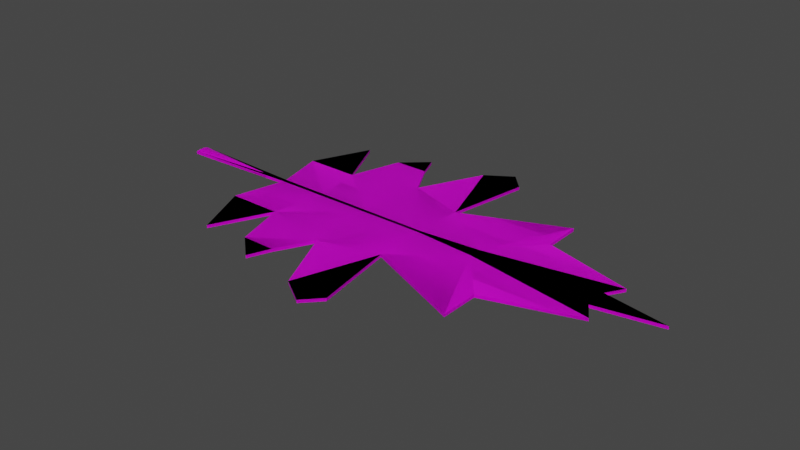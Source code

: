 # Source: leaves.blend  (saved by Blender 2.90.8; exported with 4.5.12 LTS)
import bpy
from mathutils import Matrix  # noqa: F401  (used for matrix-valued properties, if any)

bpy.ops.wm.read_factory_settings(use_empty=True)
scene = bpy.context.scene
scene.name = 'Scene'

# ---- collections
col_collection = bpy.data.collections.new('Collection'); scene.collection.children.link(col_collection)

# ---- images (referenced by path relative to the original .blend; pixels are not part of the script)
import os
ASSET_DIR = os.environ.get("B2B_ASSET_DIR", "")  # directory of the original .blend (textures are referenced by path, not embedded)
HERE = os.path.dirname(os.path.abspath(__file__))  # packed textures are extracted next to this script under _unpacked/

def load_image(name, relpath, width, height, colorspace="sRGB"):
    """Load a texture the original file referenced (path relative to the .blend, or extracted next to this script)."""
    p = next((c for c in (os.path.join(HERE, relpath), os.path.join(ASSET_DIR, relpath)) if relpath and os.path.exists(c)), "")
    if p:
        img = bpy.data.images.load(p, check_existing=True)
        img.name = name
    else:  # same state as the original file: an image datablock whose file is absent (Cycles renders it pink)
        img = bpy.data.images.new(name, width, height)
        img.source = "FILE"
        img.filepath = "//" + (relpath or name)
    img.colorspace_settings.name = colorspace
    return img
img_imphenziapalette01_png_001 = load_image('ImphenziaPalette01.png.001', 'ImphenziaPalette01.png', 1024, 1024, 'sRGB')

# ---- materials (node trees are filled in below, after node groups)
mat_material_001 = bpy.data.materials.new('Material.001')
mat_material_001.alpha_threshold = 0.0
mat_material_001.use_transparent_shadow = False
mat_material_001.line_color = (0.0, 0.0, 0.0, 1.0)

# ---- material node trees
mat_material_001.use_nodes = True; mat_material_001.node_tree.nodes.clear()
_N = mat_material_001.node_tree.nodes; _L = mat_material_001.node_tree.links
n0 = _N.new('ShaderNodeOutputMaterial'); n0.name = 'Material Output'; n0.location = (300, 300)
n1 = _N.new('ShaderNodeBsdfPrincipled'); n1.name = 'Principled BSDF'; n1.location = (10, 300)
n1.distribution = 'GGX'
n1.subsurface_method = 'BURLEY'
n1.inputs[2].default_value = 0.4
n1.inputs[3].default_value = 1.45
n1.inputs[27].default_value = (0.0, 0.0, 0.0, 1.0)
n1.inputs[28].default_value = 1.0
n2 = _N.new('ShaderNodeTexImage'); n2.name = 'Image Texture'; n2.location = (-264, 215)
n2.image = img_imphenziapalette01_png_001
n2.interpolation = 'Closest'
_L.new(n1.outputs[0], n0.inputs[0])
_L.new(n2.outputs[0], n1.inputs[0])
n0.is_active_output = True

# ---- world
world_world = bpy.data.worlds.new('World'); scene.world = world_world
world_world.use_nodes = True; world_world.node_tree.nodes.clear()
_N = world_world.node_tree.nodes; _L = world_world.node_tree.links
n0 = _N.new('ShaderNodeOutputWorld'); n0.name = 'World Output'; n0.location = (300, 300)
n1 = _N.new('ShaderNodeBackground'); n1.name = 'Background'; n1.location = (10, 300)
n1.inputs[0].default_value = (0.05088, 0.05088, 0.05088, 1.0)
_L.new(n1.outputs[0], n0.inputs[0])
n0.is_active_output = True
world_world.color = (0.05088, 0.05088, 0.05088)
world_world.use_sun_shadow = False
world_world.sun_shadow_jitter_overblur = 0.0

# ---- meshes
me_plane = bpy.data.meshes.new('Plane')
me_plane.from_pydata([(-1.0, -0.1134, 0.0), (1.0, -0.03586, 0.0), (7.834, 0.0, -1.49e-08), (6.954, -0.4801, -1.49e-08), (0.7813, -0.8763, -0.01451), (5.463, -0.9178, -0.01451), (1.819, -0.03292, 0.0), (1.667, -0.8731, -0.01451), (1.211, -1.84, -0.01451), (2.7, -0.02977, 0.0), (2.82, -1.161, -0.0009691), (1.927, -1.745, -0.01451), (2.489, -1.743, -0.01451), (2.341, -2.115, -0.01451), (3.784, -0.02589, 0.0), (3.79, -0.8655, -0.01451), (3.315, -2.243, -0.01451), (4.024, -2.24, -0.01451), (3.754, -2.528, -0.01451), (4.794, -0.1036, 0.0), (5.461, -1.563, -0.01451), (-0.9531, 0.0, 0.03822), (0.5242, 0.0, 0.0), (6.78, -0.1936, -1.49e-08), (1.344, 0.0, 0.0), (2.225, 0.0, 0.0), (3.309, 0.0, 0.0), (4.323, 0.0, 0.0), (-0.953, 0.0, 0.08822), (-0.9999, -0.1142, 0.04999), (1.0, -0.03665, 0.04999), (4.794, -0.1044, 0.04999), (6.955, -0.4809, 0.04999), (6.78, -0.1944, 0.04999), (7.834, 0.0, 0.04999), (5.462, -1.564, 0.03549), (5.463, -0.9186, 0.03549), (0.7814, -0.8771, 0.03549), (1.82, -0.03372, 0.04999), (1.667, -0.8739, 0.03549), (2.82, -1.161, 0.04902), (2.7, -0.03057, 0.04999), (1.211, -1.841, 0.03549), (1.927, -1.745, 0.03549), (2.489, -1.743, 0.03549), (3.791, -0.8663, 0.03549), (3.784, -0.02669, 0.04999), (2.341, -2.116, 0.03549), (4.323, 0.0, 0.04999), (3.316, -2.244, 0.03549), (4.024, -2.241, 0.03549), (3.754, -2.529, 0.03549), (0.5243, 0.0, 0.04999), (1.344, 0.0, 0.04999), (2.225, 0.0, 0.04999), (3.309, 0.0, 0.04999)], [], [(27, 23, 3, 19), (6, 7, 4, 1), (9, 10, 7, 6), (22, 24, 6, 1), (7, 8, 4), (14, 15, 10, 9), (24, 25, 9, 6), (10, 12, 11, 7), (12, 13, 11), (19, 20, 15, 14), (25, 26, 14, 9), (15, 17, 16, 10), (17, 18, 16), (19, 3, 5), (26, 27, 19, 14), (23, 27, 2), (0, 21, 22, 1), (19, 5, 20), (48, 31, 32, 33), (38, 30, 37, 39), (41, 38, 39, 40), (52, 30, 38, 53), (39, 37, 42), (46, 41, 40, 45), (53, 38, 41, 54), (40, 39, 43, 44), (44, 43, 47), (31, 46, 45, 35), (54, 41, 46, 55), (45, 40, 49, 50), (50, 49, 51), (31, 36, 32), (55, 46, 31, 48), (33, 34, 48), (29, 30, 52, 28), (31, 35, 36), (1, 4, 37, 30), (13, 12, 44, 47), (21, 0, 29, 28), (15, 20, 35, 45), (0, 1, 30, 29), (12, 10, 40, 44), (7, 11, 43, 39), (17, 15, 45, 50), (23, 2, 34, 33), (3, 23, 33, 32), (10, 16, 49, 40), (20, 5, 36, 35), (4, 8, 42, 37), (16, 18, 51, 49), (5, 3, 32, 36), (11, 13, 47, 43), (8, 7, 39, 42), (18, 17, 50, 51)])
_uv = me_plane.uv_layers.new(name='UVMap')
_uv.uv.foreach_set('vector', [0.3356, 0.5836, 0.3356, 0.5836, 0.3356, 0.5836, 0.3356, 0.5836, 0.3356, 0.5836, 0.3356, 0.5836, 0.3356, 0.5836, 0.3356, 0.5836, 0.3356, 0.5836, 0.3356, 0.5836, 0.3356, 0.5836, 0.3356, 0.5836, 0.4532, 0.5246, 0.4532, 0.5246, 0.4532, 0.5246, 0.4532, 0.5246, 0.3356, 0.5836, 0.3356, 0.5836, 0.3356, 0.5836, 0.3356, 0.5836, 0.3356, 0.5836, 0.3356, 0.5836, 0.3356, 0.5836, 0.4532, 0.5246, 0.4532, 0.5246, 0.4532, 0.5246, 0.4532, 0.5246, 0.3356, 0.5836, 0.3356, 0.5836, 0.3356, 0.5836, 0.3356, 0.5836, 0.3356, 0.5836, 0.3356, 0.5836, 0.3356, 0.5836, 0.3356, 0.5836, 0.3356, 0.5836, 0.3356, 0.5836, 0.3356, 0.5836, 0.4532, 0.5246, 0.4532, 0.5246, 0.4532, 0.5246, 0.4532, 0.5246, 0.3356, 0.5836, 0.3356, 0.5836, 0.3356, 0.5836, 0.3356, 0.5836, 0.3356, 0.5836, 0.3356, 0.5836, 0.3356, 0.5836, 0.3356, 0.5836, 0.3356, 0.5836, 0.3356, 0.5836, 0.4532, 0.5246, 0.4532, 0.5246, 0.4532, 0.5246, 0.4532, 0.5246, 0.3356, 0.5836, 0.3356, 0.5836, 0.3356, 0.5836, 0.4532, 0.5246, 0.4532, 0.5246, 0.4532, 0.5246, 0.4532, 0.5246, 0.3356, 0.5836, 0.3356, 0.5836, 0.3356, 0.5836, 0.3356, 0.5836, 0.3356, 0.5836, 0.3356, 0.5836, 0.3356, 0.5836, 0.3356, 0.5836, 0.3356, 0.5836, 0.3356, 0.5836, 0.3356, 0.5836, 0.3356, 0.5836, 0.3356, 0.5836, 0.3356, 0.5836, 0.3356, 0.5836, 0.4532, 0.5246, 0.4532, 0.5246, 0.4532, 0.5246, 0.4532, 0.5246, 0.3356, 0.5836, 0.3356, 0.5836, 0.3356, 0.5836, 0.3356, 0.5836, 0.3356, 0.5836, 0.3356, 0.5836, 0.3356, 0.5836, 0.4532, 0.5246, 0.4532, 0.5246, 0.4532, 0.5246, 0.4532, 0.5246, 0.3356, 0.5836, 0.3356, 0.5836, 0.3356, 0.5836, 0.3356, 0.5836, 0.3356, 0.5836, 0.3356, 0.5836, 0.3356, 0.5836, 0.3356, 0.5836, 0.3356, 0.5836, 0.3356, 0.5836, 0.3356, 0.5836, 0.4532, 0.5246, 0.4532, 0.5246, 0.4532, 0.5246, 0.4532, 0.5246, 0.3356, 0.5836, 0.3356, 0.5836, 0.3356, 0.5836, 0.3356, 0.5836, 0.3356, 0.5836, 0.3356, 0.5836, 0.3356, 0.5836, 0.3356, 0.5836, 0.3356, 0.5836, 0.3356, 0.5836, 0.4532, 0.5246, 0.4532, 0.5246, 0.4532, 0.5246, 0.4532, 0.5246, 0.3356, 0.5836, 0.3356, 0.5836, 0.3356, 0.5836, 0.4532, 0.5246, 0.4532, 0.5246, 0.4532, 0.5246, 0.4532, 0.5246, 0.3356, 0.5836, 0.3356, 0.5836, 0.3356, 0.5836, 0.3356, 0.5836, 0.3356, 0.5836, 0.3356, 0.5836, 0.3356, 0.5836, 0.3356, 0.5836, 0.3356, 0.5836, 0.3356, 0.5836, 0.3356, 0.5836, 0.4532, 0.5246, 0.4532, 0.5246, 0.4532, 0.5246, 0.4532, 0.5246, 0.3356, 0.5836, 0.3356, 0.5836, 0.3356, 0.5836, 0.3356, 0.5836, 0.4532, 0.5246, 0.4532, 0.5246, 0.4532, 0.5246, 0.4532, 0.5246, 0.3356, 0.5836, 0.3356, 0.5836, 0.3356, 0.5836, 0.3356, 0.5836, 0.3356, 0.5836, 0.3356, 0.5836, 0.3356, 0.5836, 0.3356, 0.5836, 0.3356, 0.5836, 0.3356, 0.5836, 0.3356, 0.5836, 0.3356, 0.5836, 0.3356, 0.5836, 0.3356, 0.5836, 0.3356, 0.5836, 0.3356, 0.5836, 0.3356, 0.5836, 0.3356, 0.5836, 0.3356, 0.5836, 0.3356, 0.5836, 0.3356, 0.5836, 0.3356, 0.5836, 0.3356, 0.5836, 0.3356, 0.5836, 0.3356, 0.5836, 0.3356, 0.5836, 0.3356, 0.5836, 0.3356, 0.5836, 0.3356, 0.5836, 0.3356, 0.5836, 0.3356, 0.5836, 0.3356, 0.5836, 0.3356, 0.5836, 0.3356, 0.5836, 0.3356, 0.5836, 0.3356, 0.5836, 0.3356, 0.5836, 0.3356, 0.5836, 0.3356, 0.5836, 0.3356, 0.5836, 0.3356, 0.5836, 0.3356, 0.5836, 0.3356, 0.5836, 0.3356, 0.5836, 0.3356, 0.5836, 0.3356, 0.5836, 0.3356, 0.5836, 0.3356, 0.5836, 0.3356, 0.5836, 0.3356, 0.5836, 0.3356, 0.5836, 0.3356, 0.5836])
me_plane.materials.append(mat_material_001)
me_plane.use_remesh_fix_poles = True
me_plane.use_remesh_preserve_attributes = False
me_plane.use_mirror_vertex_groups = False
me_plane.update()
me_plane_001 = bpy.data.meshes.new('Plane.001')
me_plane_001.from_pydata([(-1.0, -0.1134, 0.0), (1.0, -0.03586, 0.0), (7.834, 0.0, -1.49e-08), (6.954, -0.4801, -1.49e-08), (0.7813, -0.8763, -0.01451), (5.463, -0.9178, -0.01451), (1.819, -0.03292, 0.0), (1.667, -0.8731, -0.01451), (1.211, -1.84, -0.01451), (2.7, -0.02977, 0.0), (2.82, -1.161, -0.0009691), (1.927, -1.745, -0.01451), (2.489, -1.743, -0.01451), (2.341, -2.115, -0.01451), (3.784, -0.02589, 0.0), (3.79, -0.8655, -0.01451), (3.315, -2.243, -0.01451), (4.024, -2.24, -0.01451), (3.754, -2.528, -0.01451), (4.794, -0.1036, 0.0), (5.461, -1.563, -0.01451), (-0.9531, 0.0, 0.03822), (0.5242, 0.0, 0.0), (6.78, -0.1936, -1.49e-08), (1.344, 0.0, 0.0), (2.225, 0.0, 0.0), (3.309, 0.0, 0.0), (4.323, 0.0, 0.0), (-0.953, 0.0, 0.08822), (-0.9999, -0.1142, 0.04999), (1.0, -0.03665, 0.04999), (4.794, -0.1044, 0.04999), (6.955, -0.4809, 0.04999), (6.78, -0.1944, 0.04999), (7.834, 0.0, 0.04999), (5.462, -1.564, 0.03549), (5.463, -0.9186, 0.03549), (0.7814, -0.8771, 0.03549), (1.82, -0.03372, 0.04999), (1.667, -0.8739, 0.03549), (2.82, -1.161, 0.04902), (2.7, -0.03057, 0.04999), (1.211, -1.841, 0.03549), (1.927, -1.745, 0.03549), (2.489, -1.743, 0.03549), (3.791, -0.8663, 0.03549), (3.784, -0.02669, 0.04999), (2.341, -2.116, 0.03549), (4.323, 0.0, 0.04999), (3.316, -2.244, 0.03549), (4.024, -2.241, 0.03549), (3.754, -2.529, 0.03549), (0.5243, 0.0, 0.04999), (1.344, 0.0, 0.04999), (2.225, 0.0, 0.04999), (3.309, 0.0, 0.04999)], [], [(27, 23, 3, 19), (6, 7, 4, 1), (9, 10, 7, 6), (22, 24, 6, 1), (7, 8, 4), (14, 15, 10, 9), (24, 25, 9, 6), (10, 12, 11, 7), (12, 13, 11), (19, 20, 15, 14), (25, 26, 14, 9), (15, 17, 16, 10), (17, 18, 16), (19, 3, 5), (26, 27, 19, 14), (23, 27, 2), (0, 21, 22, 1), (19, 5, 20), (48, 31, 32, 33), (38, 30, 37, 39), (41, 38, 39, 40), (52, 30, 38, 53), (39, 37, 42), (46, 41, 40, 45), (53, 38, 41, 54), (40, 39, 43, 44), (44, 43, 47), (31, 46, 45, 35), (54, 41, 46, 55), (45, 40, 49, 50), (50, 49, 51), (31, 36, 32), (55, 46, 31, 48), (33, 34, 48), (29, 30, 52, 28), (31, 35, 36), (1, 4, 37, 30), (13, 12, 44, 47), (21, 0, 29, 28), (15, 20, 35, 45), (0, 1, 30, 29), (12, 10, 40, 44), (7, 11, 43, 39), (17, 15, 45, 50), (23, 2, 34, 33), (3, 23, 33, 32), (10, 16, 49, 40), (20, 5, 36, 35), (4, 8, 42, 37), (16, 18, 51, 49), (5, 3, 32, 36), (11, 13, 47, 43), (8, 7, 39, 42), (18, 17, 50, 51)])
_uv = me_plane_001.uv_layers.new(name='UVMap')
_uv.uv.foreach_set('vector', [0.3356, 0.7115, 0.3356, 0.7115, 0.3356, 0.7115, 0.3356, 0.7115, 0.3356, 0.7115, 0.3356, 0.7115, 0.3356, 0.7115, 0.3356, 0.7115, 0.3356, 0.7115, 0.3356, 0.7115, 0.3356, 0.7115, 0.3356, 0.7115, 0.4532, 0.6526, 0.4532, 0.6526, 0.4532, 0.6526, 0.4532, 0.6526, 0.3356, 0.7115, 0.3356, 0.7115, 0.3356, 0.7115, 0.3356, 0.7115, 0.3356, 0.7115, 0.3356, 0.7115, 0.3356, 0.7115, 0.4532, 0.6526, 0.4532, 0.6526, 0.4532, 0.6526, 0.4532, 0.6526, 0.3356, 0.7115, 0.3356, 0.7115, 0.3356, 0.7115, 0.3356, 0.7115, 0.3356, 0.7115, 0.3356, 0.7115, 0.3356, 0.7115, 0.3356, 0.7115, 0.3356, 0.7115, 0.3356, 0.7115, 0.3356, 0.7115, 0.4532, 0.6526, 0.4532, 0.6526, 0.4532, 0.6526, 0.4532, 0.6526, 0.3356, 0.7115, 0.3356, 0.7115, 0.3356, 0.7115, 0.3356, 0.7115, 0.3356, 0.7115, 0.3356, 0.7115, 0.3356, 0.7115, 0.3356, 0.7115, 0.3356, 0.7115, 0.3356, 0.7115, 0.4532, 0.6526, 0.4532, 0.6526, 0.4532, 0.6526, 0.4532, 0.6526, 0.3356, 0.7115, 0.3356, 0.7115, 0.3356, 0.7115, 0.4532, 0.6526, 0.4532, 0.6526, 0.4532, 0.6526, 0.4532, 0.6526, 0.3356, 0.7115, 0.3356, 0.7115, 0.3356, 0.7115, 0.3356, 0.7115, 0.3356, 0.7115, 0.3356, 0.7115, 0.3356, 0.7115, 0.3356, 0.7115, 0.3356, 0.7115, 0.3356, 0.7115, 0.3356, 0.7115, 0.3356, 0.7115, 0.3356, 0.7115, 0.3356, 0.7115, 0.3356, 0.7115, 0.4532, 0.6526, 0.4532, 0.6526, 0.4532, 0.6526, 0.4532, 0.6526, 0.3356, 0.7115, 0.3356, 0.7115, 0.3356, 0.7115, 0.3356, 0.7115, 0.3356, 0.7115, 0.3356, 0.7115, 0.3356, 0.7115, 0.4532, 0.6526, 0.4532, 0.6526, 0.4532, 0.6526, 0.4532, 0.6526, 0.3356, 0.7115, 0.3356, 0.7115, 0.3356, 0.7115, 0.3356, 0.7115, 0.3356, 0.7115, 0.3356, 0.7115, 0.3356, 0.7115, 0.3356, 0.7115, 0.3356, 0.7115, 0.3356, 0.7115, 0.3356, 0.7115, 0.4532, 0.6526, 0.4532, 0.6526, 0.4532, 0.6526, 0.4532, 0.6526, 0.3356, 0.7115, 0.3356, 0.7115, 0.3356, 0.7115, 0.3356, 0.7115, 0.3356, 0.7115, 0.3356, 0.7115, 0.3356, 0.7115, 0.3356, 0.7115, 0.3356, 0.7115, 0.3356, 0.7115, 0.4532, 0.6526, 0.4532, 0.6526, 0.4532, 0.6526, 0.4532, 0.6526, 0.3356, 0.7115, 0.3356, 0.7115, 0.3356, 0.7115, 0.4532, 0.6526, 0.4532, 0.6526, 0.4532, 0.6526, 0.4532, 0.6526, 0.3356, 0.7115, 0.3356, 0.7115, 0.3356, 0.7115, 0.3356, 0.7115, 0.3356, 0.7115, 0.3356, 0.7115, 0.3356, 0.7115, 0.3356, 0.7115, 0.3356, 0.7115, 0.3356, 0.7115, 0.3356, 0.7115, 0.4532, 0.6526, 0.4532, 0.6526, 0.4532, 0.6526, 0.4532, 0.6526, 0.3356, 0.7115, 0.3356, 0.7115, 0.3356, 0.7115, 0.3356, 0.7115, 0.4532, 0.6526, 0.4532, 0.6526, 0.4532, 0.6526, 0.4532, 0.6526, 0.3356, 0.7115, 0.3356, 0.7115, 0.3356, 0.7115, 0.3356, 0.7115, 0.3356, 0.7115, 0.3356, 0.7115, 0.3356, 0.7115, 0.3356, 0.7115, 0.3356, 0.7115, 0.3356, 0.7115, 0.3356, 0.7115, 0.3356, 0.7115, 0.3356, 0.7115, 0.3356, 0.7115, 0.3356, 0.7115, 0.3356, 0.7115, 0.3356, 0.7115, 0.3356, 0.7115, 0.3356, 0.7115, 0.3356, 0.7115, 0.3356, 0.7115, 0.3356, 0.7115, 0.3356, 0.7115, 0.3356, 0.7115, 0.3356, 0.7115, 0.3356, 0.7115, 0.3356, 0.7115, 0.3356, 0.7115, 0.3356, 0.7115, 0.3356, 0.7115, 0.3356, 0.7115, 0.3356, 0.7115, 0.3356, 0.7115, 0.3356, 0.7115, 0.3356, 0.7115, 0.3356, 0.7115, 0.3356, 0.7115, 0.3356, 0.7115, 0.3356, 0.7115, 0.3356, 0.7115, 0.3356, 0.7115, 0.3356, 0.7115, 0.3356, 0.7115, 0.3356, 0.7115, 0.3356, 0.7115, 0.3356, 0.7115, 0.3356, 0.7115, 0.3356, 0.7115, 0.3356, 0.7115, 0.3356, 0.7115, 0.3356, 0.7115, 0.3356, 0.7115])
me_plane_001.materials.append(mat_material_001)
me_plane_001.use_remesh_fix_poles = True
me_plane_001.use_remesh_preserve_attributes = False
me_plane_001.use_mirror_vertex_groups = False
me_plane_001.update()
me_plane_002 = bpy.data.meshes.new('Plane.002')
me_plane_002.from_pydata([(-1.0, -0.1134, 0.0), (1.0, -0.03586, 0.0), (7.834, 0.0, -1.49e-08), (6.954, -0.4801, -1.49e-08), (0.7813, -0.8763, -0.01451), (5.463, -0.9178, -0.01451), (1.819, -0.03292, 0.0), (1.667, -0.8731, -0.01451), (1.211, -1.84, -0.01451), (2.7, -0.02977, 0.0), (2.82, -1.161, -0.0009691), (1.927, -1.745, -0.01451), (2.489, -1.743, -0.01451), (2.341, -2.115, -0.01451), (3.784, -0.02589, 0.0), (3.79, -0.8655, -0.01451), (3.315, -2.243, -0.01451), (4.024, -2.24, -0.01451), (3.754, -2.528, -0.01451), (4.794, -0.1036, 0.0), (5.461, -1.563, -0.01451), (-0.9531, 0.0, 0.03822), (0.5242, 0.0, 0.0), (6.78, -0.1936, -1.49e-08), (1.344, 0.0, 0.0), (2.225, 0.0, 0.0), (3.309, 0.0, 0.0), (4.323, 0.0, 0.0), (-0.953, 0.0, 0.08822), (-0.9999, -0.1142, 0.04999), (1.0, -0.03665, 0.04999), (4.794, -0.1044, 0.04999), (6.955, -0.4809, 0.04999), (6.78, -0.1944, 0.04999), (7.834, 0.0, 0.04999), (5.462, -1.564, 0.03549), (5.463, -0.9186, 0.03549), (0.7814, -0.8771, 0.03549), (1.82, -0.03372, 0.04999), (1.667, -0.8739, 0.03549), (2.82, -1.161, 0.04902), (2.7, -0.03057, 0.04999), (1.211, -1.841, 0.03549), (1.927, -1.745, 0.03549), (2.489, -1.743, 0.03549), (3.791, -0.8663, 0.03549), (3.784, -0.02669, 0.04999), (2.341, -2.116, 0.03549), (4.323, 0.0, 0.04999), (3.316, -2.244, 0.03549), (4.024, -2.241, 0.03549), (3.754, -2.529, 0.03549), (0.5243, 0.0, 0.04999), (1.344, 0.0, 0.04999), (2.225, 0.0, 0.04999), (3.309, 0.0, 0.04999)], [], [(27, 23, 3, 19), (6, 7, 4, 1), (9, 10, 7, 6), (22, 24, 6, 1), (7, 8, 4), (14, 15, 10, 9), (24, 25, 9, 6), (10, 12, 11, 7), (12, 13, 11), (19, 20, 15, 14), (25, 26, 14, 9), (15, 17, 16, 10), (17, 18, 16), (19, 3, 5), (26, 27, 19, 14), (23, 27, 2), (0, 21, 22, 1), (19, 5, 20), (48, 31, 32, 33), (38, 30, 37, 39), (41, 38, 39, 40), (52, 30, 38, 53), (39, 37, 42), (46, 41, 40, 45), (53, 38, 41, 54), (40, 39, 43, 44), (44, 43, 47), (31, 46, 45, 35), (54, 41, 46, 55), (45, 40, 49, 50), (50, 49, 51), (31, 36, 32), (55, 46, 31, 48), (33, 34, 48), (29, 30, 52, 28), (31, 35, 36), (1, 4, 37, 30), (13, 12, 44, 47), (21, 0, 29, 28), (15, 20, 35, 45), (0, 1, 30, 29), (12, 10, 40, 44), (7, 11, 43, 39), (17, 15, 45, 50), (23, 2, 34, 33), (3, 23, 33, 32), (10, 16, 49, 40), (20, 5, 36, 35), (4, 8, 42, 37), (16, 18, 51, 49), (5, 3, 32, 36), (11, 13, 47, 43), (8, 7, 39, 42), (18, 17, 50, 51)])
_uv = me_plane_002.uv_layers.new(name='UVMap')
_uv.uv.foreach_set('vector', [0.5768, 0.4753, 0.5768, 0.4753, 0.5768, 0.4753, 0.5768, 0.4753, 0.5768, 0.4753, 0.5768, 0.4753, 0.5768, 0.4753, 0.5768, 0.4753, 0.5768, 0.4753, 0.5768, 0.4753, 0.5768, 0.4753, 0.5768, 0.4753, 0.6944, 0.4163, 0.6944, 0.4163, 0.6944, 0.4163, 0.6944, 0.4163, 0.5768, 0.4753, 0.5768, 0.4753, 0.5768, 0.4753, 0.5768, 0.4753, 0.5768, 0.4753, 0.5768, 0.4753, 0.5768, 0.4753, 0.6944, 0.4163, 0.6944, 0.4163, 0.6944, 0.4163, 0.6944, 0.4163, 0.5768, 0.4753, 0.5768, 0.4753, 0.5768, 0.4753, 0.5768, 0.4753, 0.5768, 0.4753, 0.5768, 0.4753, 0.5768, 0.4753, 0.5768, 0.4753, 0.5768, 0.4753, 0.5768, 0.4753, 0.5768, 0.4753, 0.6944, 0.4163, 0.6944, 0.4163, 0.6944, 0.4163, 0.6944, 0.4163, 0.5768, 0.4753, 0.5768, 0.4753, 0.5768, 0.4753, 0.5768, 0.4753, 0.5768, 0.4753, 0.5768, 0.4753, 0.5768, 0.4753, 0.5768, 0.4753, 0.5768, 0.4753, 0.5768, 0.4753, 0.6944, 0.4163, 0.6944, 0.4163, 0.6944, 0.4163, 0.6944, 0.4163, 0.5768, 0.4753, 0.5768, 0.4753, 0.5768, 0.4753, 0.6944, 0.4163, 0.6944, 0.4163, 0.6944, 0.4163, 0.6944, 0.4163, 0.5768, 0.4753, 0.5768, 0.4753, 0.5768, 0.4753, 0.5768, 0.4753, 0.5768, 0.4753, 0.5768, 0.4753, 0.5768, 0.4753, 0.5768, 0.4753, 0.5768, 0.4753, 0.5768, 0.4753, 0.5768, 0.4753, 0.5768, 0.4753, 0.5768, 0.4753, 0.5768, 0.4753, 0.5768, 0.4753, 0.6944, 0.4163, 0.6944, 0.4163, 0.6944, 0.4163, 0.6944, 0.4163, 0.5768, 0.4753, 0.5768, 0.4753, 0.5768, 0.4753, 0.5768, 0.4753, 0.5768, 0.4753, 0.5768, 0.4753, 0.5768, 0.4753, 0.6944, 0.4163, 0.6944, 0.4163, 0.6944, 0.4163, 0.6944, 0.4163, 0.5768, 0.4753, 0.5768, 0.4753, 0.5768, 0.4753, 0.5768, 0.4753, 0.5768, 0.4753, 0.5768, 0.4753, 0.5768, 0.4753, 0.5768, 0.4753, 0.5768, 0.4753, 0.5768, 0.4753, 0.5768, 0.4753, 0.6944, 0.4163, 0.6944, 0.4163, 0.6944, 0.4163, 0.6944, 0.4163, 0.5768, 0.4753, 0.5768, 0.4753, 0.5768, 0.4753, 0.5768, 0.4753, 0.5768, 0.4753, 0.5768, 0.4753, 0.5768, 0.4753, 0.5768, 0.4753, 0.5768, 0.4753, 0.5768, 0.4753, 0.6944, 0.4163, 0.6944, 0.4163, 0.6944, 0.4163, 0.6944, 0.4163, 0.5768, 0.4753, 0.5768, 0.4753, 0.5768, 0.4753, 0.6944, 0.4163, 0.6944, 0.4163, 0.6944, 0.4163, 0.6944, 0.4163, 0.5768, 0.4753, 0.5768, 0.4753, 0.5768, 0.4753, 0.5768, 0.4753, 0.5768, 0.4753, 0.5768, 0.4753, 0.5768, 0.4753, 0.5768, 0.4753, 0.5768, 0.4753, 0.5768, 0.4753, 0.5768, 0.4753, 0.6944, 0.4163, 0.6944, 0.4163, 0.6944, 0.4163, 0.6944, 0.4163, 0.5768, 0.4753, 0.5768, 0.4753, 0.5768, 0.4753, 0.5768, 0.4753, 0.6944, 0.4163, 0.6944, 0.4163, 0.6944, 0.4163, 0.6944, 0.4163, 0.5768, 0.4753, 0.5768, 0.4753, 0.5768, 0.4753, 0.5768, 0.4753, 0.5768, 0.4753, 0.5768, 0.4753, 0.5768, 0.4753, 0.5768, 0.4753, 0.5768, 0.4753, 0.5768, 0.4753, 0.5768, 0.4753, 0.5768, 0.4753, 0.5768, 0.4753, 0.5768, 0.4753, 0.5768, 0.4753, 0.5768, 0.4753, 0.5768, 0.4753, 0.5768, 0.4753, 0.5768, 0.4753, 0.5768, 0.4753, 0.5768, 0.4753, 0.5768, 0.4753, 0.5768, 0.4753, 0.5768, 0.4753, 0.5768, 0.4753, 0.5768, 0.4753, 0.5768, 0.4753, 0.5768, 0.4753, 0.5768, 0.4753, 0.5768, 0.4753, 0.5768, 0.4753, 0.5768, 0.4753, 0.5768, 0.4753, 0.5768, 0.4753, 0.5768, 0.4753, 0.5768, 0.4753, 0.5768, 0.4753, 0.5768, 0.4753, 0.5768, 0.4753, 0.5768, 0.4753, 0.5768, 0.4753, 0.5768, 0.4753, 0.5768, 0.4753, 0.5768, 0.4753, 0.5768, 0.4753, 0.5768, 0.4753, 0.5768, 0.4753, 0.5768, 0.4753, 0.5768, 0.4753, 0.5768, 0.4753, 0.5768, 0.4753, 0.5768, 0.4753])
me_plane_002.materials.append(mat_material_001)
me_plane_002.use_remesh_fix_poles = True
me_plane_002.use_remesh_preserve_attributes = False
me_plane_002.use_mirror_vertex_groups = False
me_plane_002.update()
me_plane_003 = bpy.data.meshes.new('Plane.003')
me_plane_003.from_pydata([(-1.0, -0.1134, 0.0), (1.0, -0.03586, 0.0), (7.834, 0.0, -1.49e-08), (6.954, -0.4801, -1.49e-08), (0.7813, -0.8763, -0.01451), (5.463, -0.9178, -0.01451), (1.819, -0.03292, 0.0), (1.667, -0.8731, -0.01451), (1.211, -1.84, -0.01451), (2.7, -0.02977, 0.0), (2.82, -1.161, -0.0009691), (1.927, -1.745, -0.01451), (2.489, -1.743, -0.01451), (2.341, -2.115, -0.01451), (3.784, -0.02589, 0.0), (3.79, -0.8655, -0.01451), (3.315, -2.243, -0.01451), (4.024, -2.24, -0.01451), (3.754, -2.528, -0.01451), (4.794, -0.1036, 0.0), (5.461, -1.563, -0.01451), (-0.9531, 0.0, 0.03822), (0.5242, 0.0, 0.0), (6.78, -0.1936, -1.49e-08), (1.344, 0.0, 0.0), (2.225, 0.0, 0.0), (3.309, 0.0, 0.0), (4.323, 0.0, 0.0), (-0.953, 0.0, 0.08822), (-0.9999, -0.1142, 0.04999), (1.0, -0.03665, 0.04999), (4.794, -0.1044, 0.04999), (6.955, -0.4809, 0.04999), (6.78, -0.1944, 0.04999), (7.834, 0.0, 0.04999), (5.462, -1.564, 0.03549), (5.463, -0.9186, 0.03549), (0.7814, -0.8771, 0.03549), (1.82, -0.03372, 0.04999), (1.667, -0.8739, 0.03549), (2.82, -1.161, 0.04902), (2.7, -0.03057, 0.04999), (1.211, -1.841, 0.03549), (1.927, -1.745, 0.03549), (2.489, -1.743, 0.03549), (3.791, -0.8663, 0.03549), (3.784, -0.02669, 0.04999), (2.341, -2.116, 0.03549), (4.323, 0.0, 0.04999), (3.316, -2.244, 0.03549), (4.024, -2.241, 0.03549), (3.754, -2.529, 0.03549), (0.5243, 0.0, 0.04999), (1.344, 0.0, 0.04999), (2.225, 0.0, 0.04999), (3.309, 0.0, 0.04999)], [], [(27, 23, 3, 19), (6, 7, 4, 1), (9, 10, 7, 6), (22, 24, 6, 1), (7, 8, 4), (14, 15, 10, 9), (24, 25, 9, 6), (10, 12, 11, 7), (12, 13, 11), (19, 20, 15, 14), (25, 26, 14, 9), (15, 17, 16, 10), (17, 18, 16), (19, 3, 5), (26, 27, 19, 14), (23, 27, 2), (0, 21, 22, 1), (19, 5, 20), (48, 31, 32, 33), (38, 30, 37, 39), (41, 38, 39, 40), (52, 30, 38, 53), (39, 37, 42), (46, 41, 40, 45), (53, 38, 41, 54), (40, 39, 43, 44), (44, 43, 47), (31, 46, 45, 35), (54, 41, 46, 55), (45, 40, 49, 50), (50, 49, 51), (31, 36, 32), (55, 46, 31, 48), (33, 34, 48), (29, 30, 52, 28), (31, 35, 36), (1, 4, 37, 30), (13, 12, 44, 47), (21, 0, 29, 28), (15, 20, 35, 45), (0, 1, 30, 29), (12, 10, 40, 44), (7, 11, 43, 39), (17, 15, 45, 50), (23, 2, 34, 33), (3, 23, 33, 32), (10, 16, 49, 40), (20, 5, 36, 35), (4, 8, 42, 37), (16, 18, 51, 49), (5, 3, 32, 36), (11, 13, 47, 43), (8, 7, 39, 42), (18, 17, 50, 51)])
_uv = me_plane_003.uv_layers.new(name='UVMap')
_uv.uv.foreach_set('vector', [0.8327, 0.8247, 0.8327, 0.8247, 0.8327, 0.8247, 0.8327, 0.8247, 0.8327, 0.8247, 0.8327, 0.8247, 0.8327, 0.8247, 0.8327, 0.8247, 0.8327, 0.8247, 0.8327, 0.8247, 0.8327, 0.8247, 0.8327, 0.8247, 0.9503, 0.7658, 0.9503, 0.7658, 0.9503, 0.7658, 0.9503, 0.7658, 0.8327, 0.8247, 0.8327, 0.8247, 0.8327, 0.8247, 0.8327, 0.8247, 0.8327, 0.8247, 0.8327, 0.8247, 0.8327, 0.8247, 0.9503, 0.7658, 0.9503, 0.7658, 0.9503, 0.7658, 0.9503, 0.7658, 0.8327, 0.8247, 0.8327, 0.8247, 0.8327, 0.8247, 0.8327, 0.8247, 0.8327, 0.8247, 0.8327, 0.8247, 0.8327, 0.8247, 0.8327, 0.8247, 0.8327, 0.8247, 0.8327, 0.8247, 0.8327, 0.8247, 0.9503, 0.7658, 0.9503, 0.7658, 0.9503, 0.7658, 0.9503, 0.7658, 0.8327, 0.8247, 0.8327, 0.8247, 0.8327, 0.8247, 0.8327, 0.8247, 0.8327, 0.8247, 0.8327, 0.8247, 0.8327, 0.8247, 0.8327, 0.8247, 0.8327, 0.8247, 0.8327, 0.8247, 0.9503, 0.7658, 0.9503, 0.7658, 0.9503, 0.7658, 0.9503, 0.7658, 0.8327, 0.8247, 0.8327, 0.8247, 0.8327, 0.8247, 0.9503, 0.7658, 0.9503, 0.7658, 0.9503, 0.7658, 0.9503, 0.7658, 0.8327, 0.8247, 0.8327, 0.8247, 0.8327, 0.8247, 0.8327, 0.8247, 0.8327, 0.8247, 0.8327, 0.8247, 0.8327, 0.8247, 0.8327, 0.8247, 0.8327, 0.8247, 0.8327, 0.8247, 0.8327, 0.8247, 0.8327, 0.8247, 0.8327, 0.8247, 0.8327, 0.8247, 0.8327, 0.8247, 0.9503, 0.7658, 0.9503, 0.7658, 0.9503, 0.7658, 0.9503, 0.7658, 0.8327, 0.8247, 0.8327, 0.8247, 0.8327, 0.8247, 0.8327, 0.8247, 0.8327, 0.8247, 0.8327, 0.8247, 0.8327, 0.8247, 0.9503, 0.7658, 0.9503, 0.7658, 0.9503, 0.7658, 0.9503, 0.7658, 0.8327, 0.8247, 0.8327, 0.8247, 0.8327, 0.8247, 0.8327, 0.8247, 0.8327, 0.8247, 0.8327, 0.8247, 0.8327, 0.8247, 0.8327, 0.8247, 0.8327, 0.8247, 0.8327, 0.8247, 0.8327, 0.8247, 0.9503, 0.7658, 0.9503, 0.7658, 0.9503, 0.7658, 0.9503, 0.7658, 0.8327, 0.8247, 0.8327, 0.8247, 0.8327, 0.8247, 0.8327, 0.8247, 0.8327, 0.8247, 0.8327, 0.8247, 0.8327, 0.8247, 0.8327, 0.8247, 0.8327, 0.8247, 0.8327, 0.8247, 0.9503, 0.7658, 0.9503, 0.7658, 0.9503, 0.7658, 0.9503, 0.7658, 0.8327, 0.8247, 0.8327, 0.8247, 0.8327, 0.8247, 0.9503, 0.7658, 0.9503, 0.7658, 0.9503, 0.7658, 0.9503, 0.7658, 0.8327, 0.8247, 0.8327, 0.8247, 0.8327, 0.8247, 0.8327, 0.8247, 0.8327, 0.8247, 0.8327, 0.8247, 0.8327, 0.8247, 0.8327, 0.8247, 0.8327, 0.8247, 0.8327, 0.8247, 0.8327, 0.8247, 0.9503, 0.7658, 0.9503, 0.7658, 0.9503, 0.7658, 0.9503, 0.7658, 0.8327, 0.8247, 0.8327, 0.8247, 0.8327, 0.8247, 0.8327, 0.8247, 0.9503, 0.7658, 0.9503, 0.7658, 0.9503, 0.7658, 0.9503, 0.7658, 0.8327, 0.8247, 0.8327, 0.8247, 0.8327, 0.8247, 0.8327, 0.8247, 0.8327, 0.8247, 0.8327, 0.8247, 0.8327, 0.8247, 0.8327, 0.8247, 0.8327, 0.8247, 0.8327, 0.8247, 0.8327, 0.8247, 0.8327, 0.8247, 0.8327, 0.8247, 0.8327, 0.8247, 0.8327, 0.8247, 0.8327, 0.8247, 0.8327, 0.8247, 0.8327, 0.8247, 0.8327, 0.8247, 0.8327, 0.8247, 0.8327, 0.8247, 0.8327, 0.8247, 0.8327, 0.8247, 0.8327, 0.8247, 0.8327, 0.8247, 0.8327, 0.8247, 0.8327, 0.8247, 0.8327, 0.8247, 0.8327, 0.8247, 0.8327, 0.8247, 0.8327, 0.8247, 0.8327, 0.8247, 0.8327, 0.8247, 0.8327, 0.8247, 0.8327, 0.8247, 0.8327, 0.8247, 0.8327, 0.8247, 0.8327, 0.8247, 0.8327, 0.8247, 0.8327, 0.8247, 0.8327, 0.8247, 0.8327, 0.8247, 0.8327, 0.8247, 0.8327, 0.8247, 0.8327, 0.8247, 0.8327, 0.8247, 0.8327, 0.8247, 0.8327, 0.8247, 0.8327, 0.8247, 0.8327, 0.8247, 0.8327, 0.8247, 0.8327, 0.8247])
me_plane_003.materials.append(mat_material_001)
me_plane_003.use_remesh_fix_poles = True
me_plane_003.use_remesh_preserve_attributes = False
me_plane_003.use_mirror_vertex_groups = False
me_plane_003.update()

# ---- objects
ob_orange_leaf = bpy.data.objects.new('Orange Leaf', me_plane)
ob_red_leaf = bpy.data.objects.new('Red Leaf', me_plane_001)
ob_brown_leaf = bpy.data.objects.new('Brown Leaf', me_plane_002)
ob_green_leaf = bpy.data.objects.new('Green Leaf', me_plane_003)

# ---- transforms, parenting, visibility, modifiers, constraints
ob_orange_leaf.location = (0.0, 0.0, 0.0)
ob_orange_leaf.lineart.crease_threshold = 0.0
_m = ob_orange_leaf.modifiers.new('Mirror', 'MIRROR')
_m.use_axis = (False, True, False)
_m.use_clip = True
ob_red_leaf.location = (0.0, 0.0, 0.0)
ob_red_leaf.lineart.crease_threshold = 0.0
_m = ob_red_leaf.modifiers.new('Mirror', 'MIRROR')
_m.use_axis = (False, True, False)
_m.use_clip = True
ob_brown_leaf.location = (0.0, 0.0, 0.0)
ob_brown_leaf.lineart.crease_threshold = 0.0
_m = ob_brown_leaf.modifiers.new('Mirror', 'MIRROR')
_m.use_axis = (False, True, False)
_m.use_clip = True
ob_green_leaf.location = (0.0, 0.0, 0.0)
ob_green_leaf.lineart.crease_threshold = 0.0
_m = ob_green_leaf.modifiers.new('Mirror', 'MIRROR')
_m.use_axis = (False, True, False)
_m.use_clip = True

# ---- collection membership
scene.collection.objects.link(ob_orange_leaf)
scene.collection.objects.link(ob_red_leaf)
scene.collection.objects.link(ob_brown_leaf)
scene.collection.objects.link(ob_green_leaf)

# ---- scene / render settings (as saved in the file)
scene.frame_start = 1; scene.frame_end = 250; scene.frame_set(1)
scene.render.engine = 'BLENDER_EEVEE_NEXT'
scene.cycles.use_denoising = False
scene.cycles.samples = 128
scene.cycles.sampling_pattern = 'TABULATED_SOBOL'
scene.cycles.use_adaptive_sampling = False
scene.cycles.use_light_tree = False
scene.view_settings.view_transform = 'Filmic'
bpy.context.view_layer.update()

# ---- added for rendering (the .blend has no active camera and no usable light): camera, sun
cam_auto = bpy.data.cameras.new('AutoCamera')
cam_auto.lens = 50.0
cam_auto.sensor_width = 36.0
cam_auto.clip_end = 1000.0
ob_auto_camera = bpy.data.objects.new('AutoCamera', cam_auto)
scene.collection.objects.link(ob_auto_camera)
ob_auto_camera.location = (12.8365, -11.3032, 7.57231)
ob_auto_camera.rotation_euler = (1.09748, -7.21219e-08, 0.694738)
scene.camera = ob_auto_camera
light_auto_sun = bpy.data.lights.new('AutoSun', 'SUN')
light_auto_sun.energy = 3.0
light_auto_sun.angle = 0.0523599
ob_auto_sun = bpy.data.objects.new('AutoSun', light_auto_sun)
scene.collection.objects.link(ob_auto_sun)
ob_auto_sun.rotation_euler = (0.872665, 0.174533, 0.523599)
bpy.context.view_layer.update()
